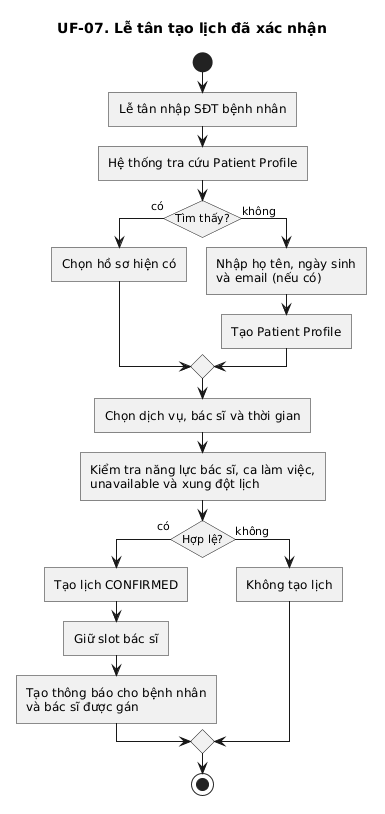

The diagram above was rendered by PlantUML. Its source (embedded in the PNG):
@startuml
title UF-07. Lễ tân tạo lịch đã xác nhận

skinparam linetype ortho
skinparam shadowing false
skinparam roundcorner 0
skinparam conditionStyle InsideDiamond
skinparam conditionEndStyle diamond

start
:Lễ tân nhập SĐT bệnh nhân;
:Hệ thống tra cứu Patient Profile;
if (Tìm thấy?) then (có)
  :Chọn hồ sơ hiện có;
else (không)
  :Nhập họ tên, ngày sinh
và email (nếu có);
  :Tạo Patient Profile;
endif
:Chọn dịch vụ, bác sĩ và thời gian;
:Kiểm tra năng lực bác sĩ, ca làm việc,
unavailable và xung đột lịch;
if (Hợp lệ?) then (có)
  :Tạo lịch CONFIRMED;
  :Giữ slot bác sĩ;
  :Tạo thông báo cho bệnh nhân
và bác sĩ được gán;
else (không)
  :Không tạo lịch;
endif
stop
@enduml